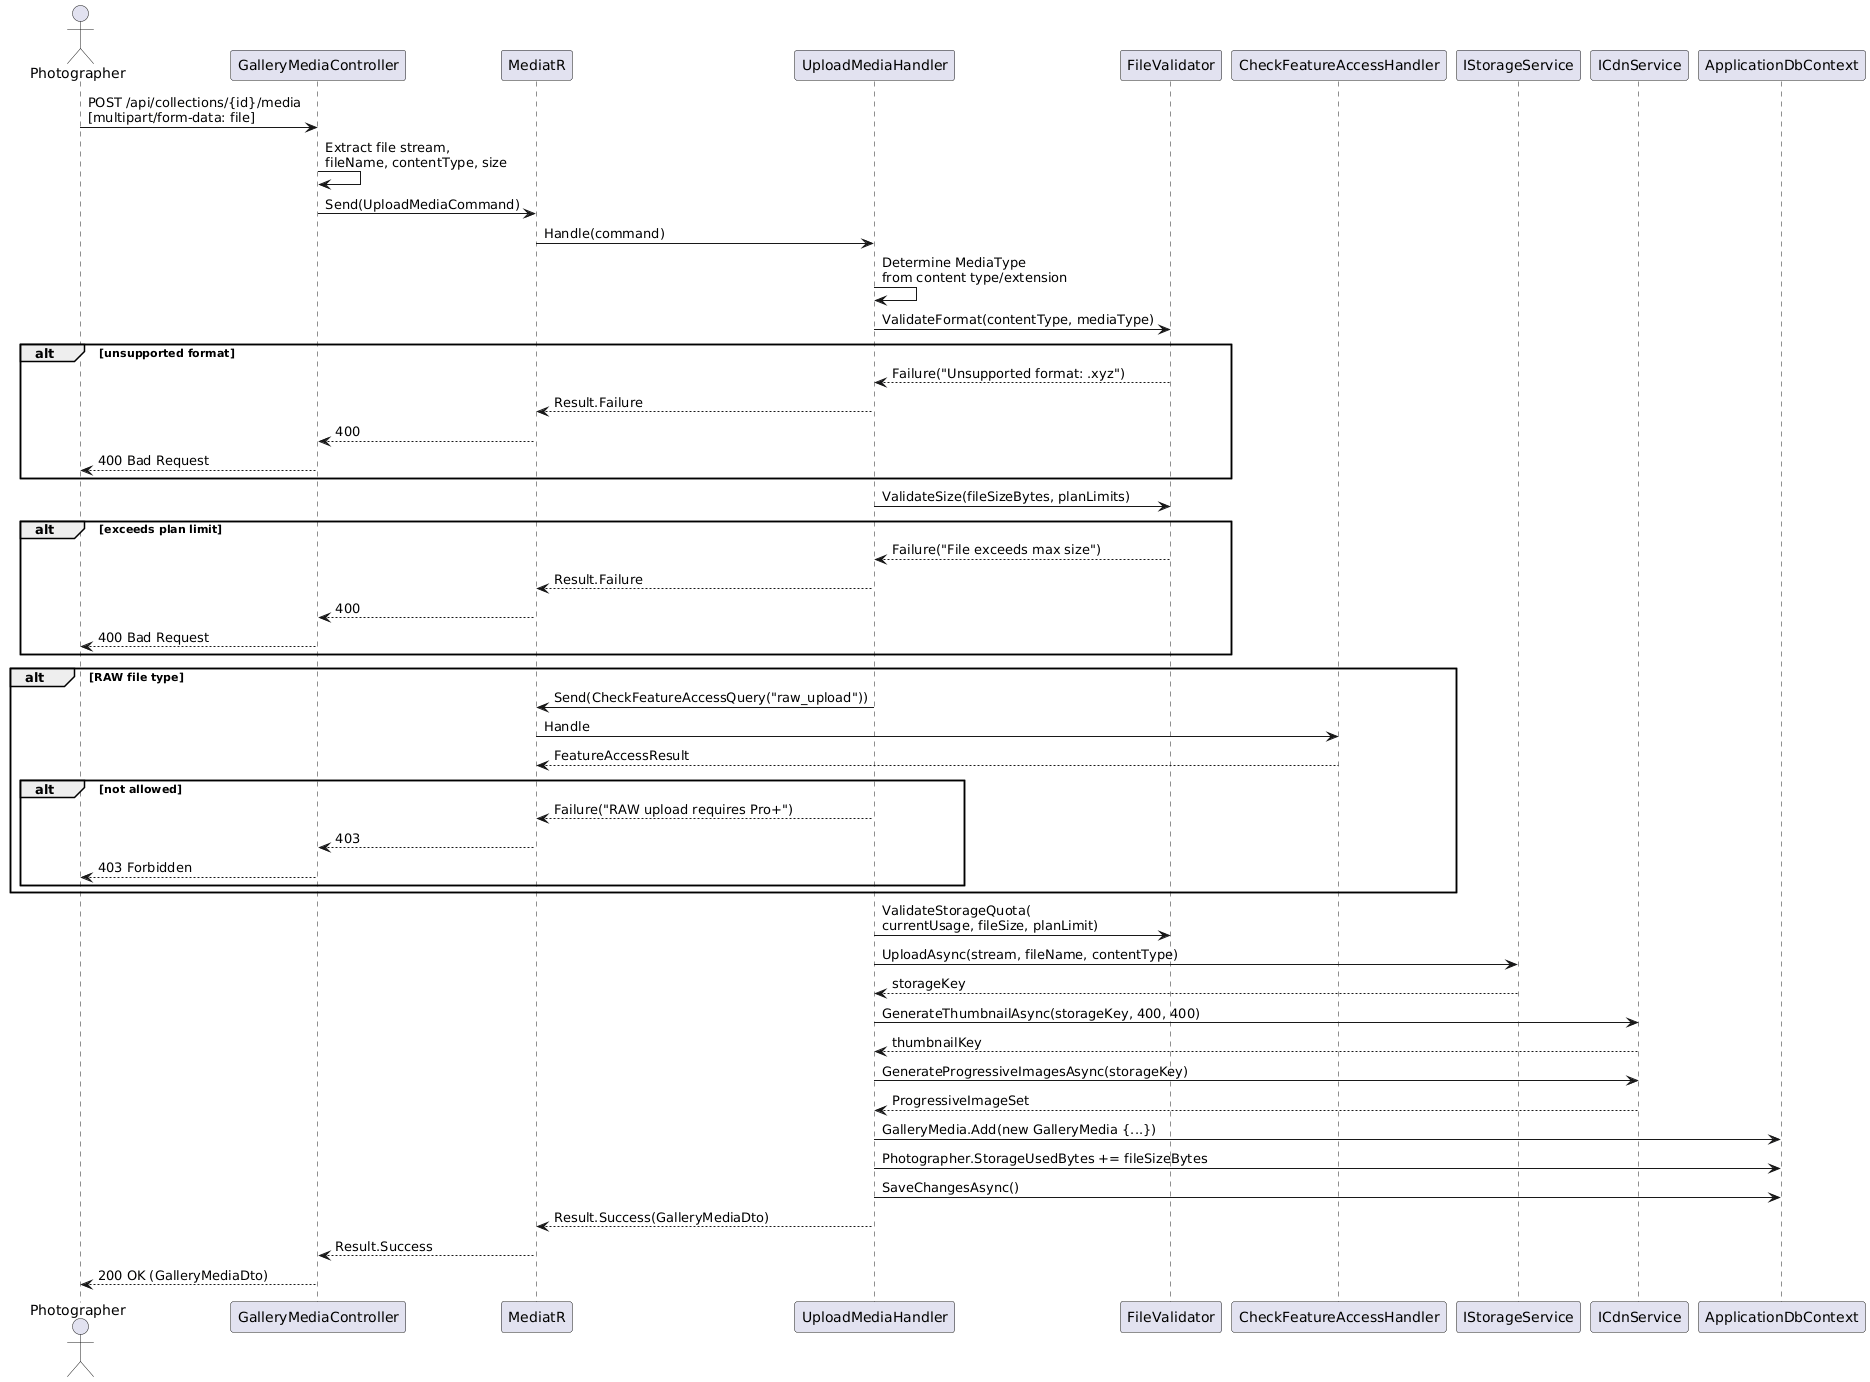

The diagram above was rendered by PlantUML. Its source (embedded in the PNG):
@startuml
actor Photographer as P
participant "GalleryMediaController" as GMC
participant "MediatR" as M
participant "UploadMediaHandler" as UH
participant "FileValidator" as FV
participant "CheckFeatureAccessHandler" as CFA
participant "IStorageService" as SS
participant "ICdnService" as CDN
participant "ApplicationDbContext" as DB

P -> GMC : POST /api/collections/{id}/media\n[multipart/form-data: file]
GMC -> GMC : Extract file stream,\nfileName, contentType, size
GMC -> M : Send(UploadMediaCommand)
M -> UH : Handle(command)

UH -> UH : Determine MediaType\nfrom content type/extension

UH -> FV : ValidateFormat(contentType, mediaType)
alt unsupported format
  FV --> UH : Failure("Unsupported format: .xyz")
  UH --> M : Result.Failure
  M --> GMC : 400
  GMC --> P : 400 Bad Request
end

UH -> FV : ValidateSize(fileSizeBytes, planLimits)
alt exceeds plan limit
  FV --> UH : Failure("File exceeds max size")
  UH --> M : Result.Failure
  M --> GMC : 400
  GMC --> P : 400 Bad Request
end

alt RAW file type
  UH -> M : Send(CheckFeatureAccessQuery("raw_upload"))
  M -> CFA : Handle
  CFA --> M : FeatureAccessResult
  alt not allowed
    UH --> M : Failure("RAW upload requires Pro+")
    M --> GMC : 403
    GMC --> P : 403 Forbidden
  end
end

UH -> FV : ValidateStorageQuota(\ncurrentUsage, fileSize, planLimit)

UH -> SS : UploadAsync(stream, fileName, contentType)
SS --> UH : storageKey

UH -> CDN : GenerateThumbnailAsync(storageKey, 400, 400)
CDN --> UH : thumbnailKey

UH -> CDN : GenerateProgressiveImagesAsync(storageKey)
CDN --> UH : ProgressiveImageSet

UH -> DB : GalleryMedia.Add(new GalleryMedia {...})
UH -> DB : Photographer.StorageUsedBytes += fileSizeBytes
UH -> DB : SaveChangesAsync()

UH --> M : Result.Success(GalleryMediaDto)
M --> GMC : Result.Success
GMC --> P : 200 OK (GalleryMediaDto)
@enduml